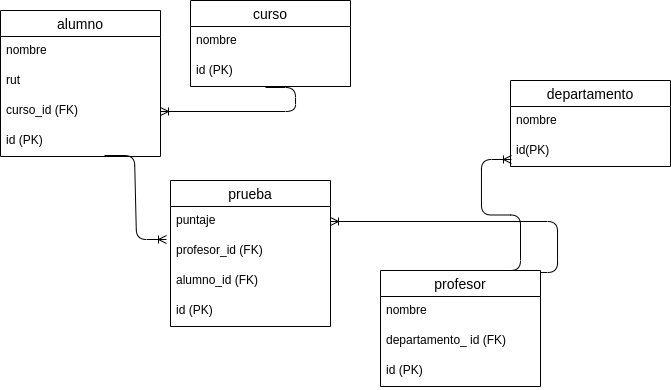

The diagram above was exported from draw.io. Its source (the exported page's mxGraphModel, read from the mxfile embedded in the PNG):
<mxGraphModel dx="1248" dy="479" grid="1" gridSize="10" guides="1" tooltips="1" connect="1" arrows="1" fold="1" page="1" pageScale="1" pageWidth="827" pageHeight="1169" math="0" shadow="0">
  <root>
    <mxCell id="nmr-LNNfQDIYpHoHkMlX-0" />
    <mxCell id="nmr-LNNfQDIYpHoHkMlX-1" parent="nmr-LNNfQDIYpHoHkMlX-0" />
    <mxCell id="nmr-LNNfQDIYpHoHkMlX-2" value="alumno" style="swimlane;fontStyle=0;childLayout=stackLayout;horizontal=1;startSize=26;horizontalStack=0;resizeParent=1;resizeParentMax=0;resizeLast=0;collapsible=1;marginBottom=0;align=center;fontSize=14;" parent="nmr-LNNfQDIYpHoHkMlX-1" vertex="1">
      <mxGeometry x="50" y="90" width="160" height="146" as="geometry" />
    </mxCell>
    <mxCell id="nmr-LNNfQDIYpHoHkMlX-3" value="nombre" style="text;strokeColor=none;fillColor=none;spacingLeft=4;spacingRight=4;overflow=hidden;rotatable=0;points=[[0,0.5],[1,0.5]];portConstraint=eastwest;fontSize=12;" parent="nmr-LNNfQDIYpHoHkMlX-2" vertex="1">
      <mxGeometry y="26" width="160" height="30" as="geometry" />
    </mxCell>
    <mxCell id="nmr-LNNfQDIYpHoHkMlX-4" value="rut" style="text;strokeColor=none;fillColor=none;spacingLeft=4;spacingRight=4;overflow=hidden;rotatable=0;points=[[0,0.5],[1,0.5]];portConstraint=eastwest;fontSize=12;" parent="nmr-LNNfQDIYpHoHkMlX-2" vertex="1">
      <mxGeometry y="56" width="160" height="30" as="geometry" />
    </mxCell>
    <mxCell id="nmr-LNNfQDIYpHoHkMlX-5" value="curso_id (FK)" style="text;strokeColor=none;fillColor=none;spacingLeft=4;spacingRight=4;overflow=hidden;rotatable=0;points=[[0,0.5],[1,0.5]];portConstraint=eastwest;fontSize=12;" parent="nmr-LNNfQDIYpHoHkMlX-2" vertex="1">
      <mxGeometry y="86" width="160" height="30" as="geometry" />
    </mxCell>
    <mxCell id="nmr-LNNfQDIYpHoHkMlX-23" value="id (PK)" style="text;strokeColor=none;fillColor=none;spacingLeft=4;spacingRight=4;overflow=hidden;rotatable=0;points=[[0,0.5],[1,0.5]];portConstraint=eastwest;fontSize=12;" parent="nmr-LNNfQDIYpHoHkMlX-2" vertex="1">
      <mxGeometry y="116" width="160" height="30" as="geometry" />
    </mxCell>
    <mxCell id="nmr-LNNfQDIYpHoHkMlX-6" value="curso" style="swimlane;fontStyle=0;childLayout=stackLayout;horizontal=1;startSize=26;horizontalStack=0;resizeParent=1;resizeParentMax=0;resizeLast=0;collapsible=1;marginBottom=0;align=center;fontSize=14;" parent="nmr-LNNfQDIYpHoHkMlX-1" vertex="1">
      <mxGeometry x="240" y="80" width="160" height="86" as="geometry" />
    </mxCell>
    <mxCell id="nmr-LNNfQDIYpHoHkMlX-7" value="nombre" style="text;strokeColor=none;fillColor=none;spacingLeft=4;spacingRight=4;overflow=hidden;rotatable=0;points=[[0,0.5],[1,0.5]];portConstraint=eastwest;fontSize=12;" parent="nmr-LNNfQDIYpHoHkMlX-6" vertex="1">
      <mxGeometry y="26" width="160" height="30" as="geometry" />
    </mxCell>
    <mxCell id="nmr-LNNfQDIYpHoHkMlX-19" value="id (PK)" style="text;strokeColor=none;fillColor=none;spacingLeft=4;spacingRight=4;overflow=hidden;rotatable=0;points=[[0,0.5],[1,0.5]];portConstraint=eastwest;fontSize=12;" parent="nmr-LNNfQDIYpHoHkMlX-6" vertex="1">
      <mxGeometry y="56" width="160" height="30" as="geometry" />
    </mxCell>
    <mxCell id="nmr-LNNfQDIYpHoHkMlX-21" value="" style="edgeStyle=entityRelationEdgeStyle;fontSize=12;html=1;endArrow=ERoneToMany;entryX=-0.025;entryY=0.1;entryDx=0;entryDy=0;entryPerimeter=0;exitX=0.65;exitY=0.967;exitDx=0;exitDy=0;exitPerimeter=0;" parent="nmr-LNNfQDIYpHoHkMlX-1" source="nmr-LNNfQDIYpHoHkMlX-23" target="nmr-LNNfQDIYpHoHkMlX-17" edge="1">
      <mxGeometry width="100" height="100" relative="1" as="geometry">
        <mxPoint x="120" y="356" as="sourcePoint" />
        <mxPoint x="220" y="256" as="targetPoint" />
      </mxGeometry>
    </mxCell>
    <mxCell id="nmr-LNNfQDIYpHoHkMlX-22" value="" style="edgeStyle=entityRelationEdgeStyle;fontSize=12;html=1;endArrow=ERoneToMany;exitX=0.919;exitY=0.017;exitDx=0;exitDy=0;exitPerimeter=0;" parent="nmr-LNNfQDIYpHoHkMlX-1" source="nmr-LNNfQDIYpHoHkMlX-11" target="nmr-LNNfQDIYpHoHkMlX-16" edge="1">
      <mxGeometry width="100" height="100" relative="1" as="geometry">
        <mxPoint x="440" y="240" as="sourcePoint" />
        <mxPoint x="380" y="345" as="targetPoint" />
      </mxGeometry>
    </mxCell>
    <mxCell id="nmr-LNNfQDIYpHoHkMlX-20" value="" style="edgeStyle=entityRelationEdgeStyle;fontSize=12;html=1;endArrow=ERoneToMany;exitX=0.469;exitY=1.033;exitDx=0;exitDy=0;exitPerimeter=0;" parent="nmr-LNNfQDIYpHoHkMlX-1" source="nmr-LNNfQDIYpHoHkMlX-19" target="nmr-LNNfQDIYpHoHkMlX-5" edge="1">
      <mxGeometry width="100" height="100" relative="1" as="geometry">
        <mxPoint x="244" y="10" as="sourcePoint" />
        <mxPoint x="190" y="90" as="targetPoint" />
      </mxGeometry>
    </mxCell>
    <mxCell id="nmr-LNNfQDIYpHoHkMlX-15" value="prueba" style="swimlane;fontStyle=0;childLayout=stackLayout;horizontal=1;startSize=26;horizontalStack=0;resizeParent=1;resizeParentMax=0;resizeLast=0;collapsible=1;marginBottom=0;align=center;fontSize=14;" parent="nmr-LNNfQDIYpHoHkMlX-1" vertex="1">
      <mxGeometry x="220" y="260" width="160" height="146" as="geometry" />
    </mxCell>
    <mxCell id="nmr-LNNfQDIYpHoHkMlX-16" value="puntaje" style="text;strokeColor=none;fillColor=none;spacingLeft=4;spacingRight=4;overflow=hidden;rotatable=0;points=[[0,0.5],[1,0.5]];portConstraint=eastwest;fontSize=12;" parent="nmr-LNNfQDIYpHoHkMlX-15" vertex="1">
      <mxGeometry y="26" width="160" height="30" as="geometry" />
    </mxCell>
    <mxCell id="nmr-LNNfQDIYpHoHkMlX-17" value="profesor_id (FK)" style="text;strokeColor=none;fillColor=none;spacingLeft=4;spacingRight=4;overflow=hidden;rotatable=0;points=[[0,0.5],[1,0.5]];portConstraint=eastwest;fontSize=12;" parent="nmr-LNNfQDIYpHoHkMlX-15" vertex="1">
      <mxGeometry y="56" width="160" height="30" as="geometry" />
    </mxCell>
    <mxCell id="nmr-LNNfQDIYpHoHkMlX-18" value="alumno_id (FK)" style="text;strokeColor=none;fillColor=none;spacingLeft=4;spacingRight=4;overflow=hidden;rotatable=0;points=[[0,0.5],[1,0.5]];portConstraint=eastwest;fontSize=12;" parent="nmr-LNNfQDIYpHoHkMlX-15" vertex="1">
      <mxGeometry y="86" width="160" height="30" as="geometry" />
    </mxCell>
    <mxCell id="nmr-LNNfQDIYpHoHkMlX-25" value="id (PK)" style="text;strokeColor=none;fillColor=none;spacingLeft=4;spacingRight=4;overflow=hidden;rotatable=0;points=[[0,0.5],[1,0.5]];portConstraint=eastwest;fontSize=12;" parent="nmr-LNNfQDIYpHoHkMlX-15" vertex="1">
      <mxGeometry y="116" width="160" height="30" as="geometry" />
    </mxCell>
    <mxCell id="nmr-LNNfQDIYpHoHkMlX-11" value="profesor" style="swimlane;fontStyle=0;childLayout=stackLayout;horizontal=1;startSize=26;horizontalStack=0;resizeParent=1;resizeParentMax=0;resizeLast=0;collapsible=1;marginBottom=0;align=center;fontSize=14;" parent="nmr-LNNfQDIYpHoHkMlX-1" vertex="1">
      <mxGeometry x="430" y="350" width="160" height="116" as="geometry" />
    </mxCell>
    <mxCell id="nmr-LNNfQDIYpHoHkMlX-12" value="nombre" style="text;strokeColor=none;fillColor=none;spacingLeft=4;spacingRight=4;overflow=hidden;rotatable=0;points=[[0,0.5],[1,0.5]];portConstraint=eastwest;fontSize=12;" parent="nmr-LNNfQDIYpHoHkMlX-11" vertex="1">
      <mxGeometry y="26" width="160" height="30" as="geometry" />
    </mxCell>
    <mxCell id="nmr-LNNfQDIYpHoHkMlX-13" value="departamento_ id (FK)" style="text;strokeColor=none;fillColor=none;spacingLeft=4;spacingRight=4;overflow=hidden;rotatable=0;points=[[0,0.5],[1,0.5]];portConstraint=eastwest;fontSize=12;" parent="nmr-LNNfQDIYpHoHkMlX-11" vertex="1">
      <mxGeometry y="56" width="160" height="30" as="geometry" />
    </mxCell>
    <mxCell id="nmr-LNNfQDIYpHoHkMlX-26" value="id (PK)" style="text;strokeColor=none;fillColor=none;spacingLeft=4;spacingRight=4;overflow=hidden;rotatable=0;points=[[0,0.5],[1,0.5]];portConstraint=eastwest;fontSize=12;" parent="nmr-LNNfQDIYpHoHkMlX-11" vertex="1">
      <mxGeometry y="86" width="160" height="30" as="geometry" />
    </mxCell>
    <mxCell id="nmr-LNNfQDIYpHoHkMlX-31" value="" style="edgeStyle=entityRelationEdgeStyle;fontSize=12;html=1;endArrow=ERoneToMany;entryX=0.006;entryY=0.767;entryDx=0;entryDy=0;entryPerimeter=0;" parent="nmr-LNNfQDIYpHoHkMlX-1" target="nmr-LNNfQDIYpHoHkMlX-29" edge="1">
      <mxGeometry width="100" height="100" relative="1" as="geometry">
        <mxPoint x="540" y="350" as="sourcePoint" />
        <mxPoint x="640" y="240" as="targetPoint" />
      </mxGeometry>
    </mxCell>
    <mxCell id="nmr-LNNfQDIYpHoHkMlX-27" value="departamento" style="swimlane;fontStyle=0;childLayout=stackLayout;horizontal=1;startSize=26;horizontalStack=0;resizeParent=1;resizeParentMax=0;resizeLast=0;collapsible=1;marginBottom=0;align=center;fontSize=14;" parent="nmr-LNNfQDIYpHoHkMlX-1" vertex="1">
      <mxGeometry x="560" y="160" width="160" height="86" as="geometry" />
    </mxCell>
    <mxCell id="nmr-LNNfQDIYpHoHkMlX-28" value="nombre" style="text;strokeColor=none;fillColor=none;spacingLeft=4;spacingRight=4;overflow=hidden;rotatable=0;points=[[0,0.5],[1,0.5]];portConstraint=eastwest;fontSize=12;" parent="nmr-LNNfQDIYpHoHkMlX-27" vertex="1">
      <mxGeometry y="26" width="160" height="30" as="geometry" />
    </mxCell>
    <mxCell id="nmr-LNNfQDIYpHoHkMlX-29" value="id(PK)" style="text;strokeColor=none;fillColor=none;spacingLeft=4;spacingRight=4;overflow=hidden;rotatable=0;points=[[0,0.5],[1,0.5]];portConstraint=eastwest;fontSize=12;" parent="nmr-LNNfQDIYpHoHkMlX-27" vertex="1">
      <mxGeometry y="56" width="160" height="30" as="geometry" />
    </mxCell>
  </root>
</mxGraphModel>